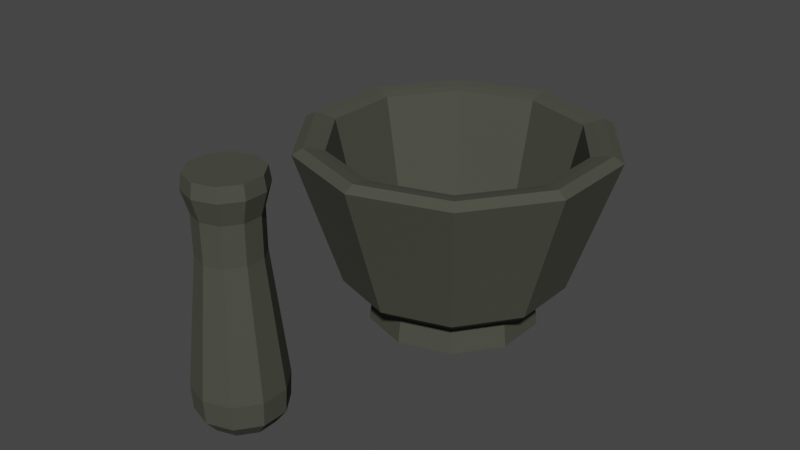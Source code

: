 # Source: Mortar_and_Pestle.blend  (saved by Blender 3.0.42; exported with 4.5.12 LTS)
import bpy
from mathutils import Matrix  # noqa: F401  (used for matrix-valued properties, if any)

bpy.ops.wm.read_factory_settings(use_empty=True)
scene = bpy.context.scene
scene.name = 'Scene'

# ---- collections
col_collection = bpy.data.collections.new('Collection'); scene.collection.children.link(col_collection)

# ---- materials (node trees are filled in below, after node groups)
mat_material_001 = bpy.data.materials.new('Material.001')
mat_material_001.use_transparent_shadow = False

# ---- material node trees
mat_material_001.use_nodes = True; mat_material_001.node_tree.nodes.clear()
_N = mat_material_001.node_tree.nodes; _L = mat_material_001.node_tree.links
n0 = _N.new('ShaderNodeBsdfPrincipled'); n0.name = 'Principled BSDF'; n0.location = (10, 300)
n0.distribution = 'GGX'
n0.subsurface_method = 'RANDOM_WALK_SKIN'
n0.inputs[0].default_value = (0.05863, 0.06045, 0.04429, 1.0)
n0.inputs[2].default_value = 0.8333
n0.inputs[3].default_value = 1.45
n0.inputs[27].default_value = (0.0, 0.0, 0.0, 1.0)
n0.inputs[28].default_value = 1.0
n1 = _N.new('ShaderNodeOutputMaterial'); n1.name = 'Material Output'; n1.location = (300, 300)
_L.new(n0.outputs[0], n1.inputs[0])
n1.is_active_output = True

# ---- world
world_world = bpy.data.worlds.new('World'); scene.world = world_world
world_world.use_nodes = True; world_world.node_tree.nodes.clear()
_N = world_world.node_tree.nodes; _L = world_world.node_tree.links
n0 = _N.new('ShaderNodeOutputWorld'); n0.name = 'World Output'; n0.location = (300, 300)
n1 = _N.new('ShaderNodeBackground'); n1.name = 'Background'; n1.location = (10, 300)
n1.inputs[0].default_value = (0.05088, 0.05088, 0.05088, 1.0)
_L.new(n1.outputs[0], n0.inputs[0])
n0.is_active_output = True
world_world.color = (0.05088, 0.05088, 0.05088)
world_world.use_sun_shadow = False
world_world.sun_shadow_jitter_overblur = 0.0

# ---- meshes
me_cylinder_001 = bpy.data.meshes.new('Cylinder.001')
me_cylinder_001.from_pydata([(5.754e-09, 0.5186, 0.4293), (0.3048, 0.4195, 0.4293), (0.4932, 0.1602, 0.4293), (0.4932, -0.1602, 0.4293), (0.3048, -0.4195, 0.4293), (-4.106e-08, -0.5186, 0.4293), (-0.3048, -0.4195, 0.4293), (-0.4932, -0.1602, 0.4293), (-0.4932, 0.1602, 0.4293), (-0.3048, 0.4195, 0.4293), (0.3654, 0.5029, 0.8423), (-5.921e-09, 0.6216, 0.8423), (0.5912, 0.1921, 0.8423), (0.5912, -0.1921, 0.8423), (0.3654, -0.5029, 0.8423), (-6.49e-08, -0.6216, 0.8423), (-0.3654, -0.5029, 0.8423), (-0.5912, -0.1921, 0.8423), (-0.5912, 0.1921, 0.8423), (-0.3654, 0.5029, 0.8423), (0.5424, 0.7466, 2.429), (0.581, 0.7997, 2.357), (-6.892e-11, 0.9884, 2.357), (2.419e-09, 0.9228, 2.429), (0.8776, 0.2852, 2.429), (0.9401, 0.3054, 2.357), (0.8776, -0.2852, 2.429), (0.9401, -0.3054, 2.357), (0.5424, -0.7466, 2.429), (0.581, -0.7997, 2.357), (-8.138e-08, -0.9228, 2.429), (-8.648e-08, -0.9884, 2.357), (-0.5424, -0.7466, 2.429), (-0.581, -0.7997, 2.357), (-0.8776, -0.2852, 2.429), (-0.9401, -0.3054, 2.357), (-0.8776, 0.2852, 2.429), (-0.9401, 0.3054, 2.357), (-0.5424, 0.7466, 2.429), (-0.581, 0.7997, 2.357), (2.909e-09, 0.8525, 2.403), (2.813e-09, 0.7914, 2.372), (0.4652, 0.6403, 2.372), (0.5011, 0.6897, 2.403), (0.7527, 0.2446, 2.372), (0.8108, 0.2634, 2.403), (0.7527, -0.2446, 2.372), (0.8108, -0.2634, 2.403), (0.4652, -0.6403, 2.372), (0.5011, -0.6897, 2.403), (-7.228e-08, -0.7914, 2.372), (-7.642e-08, -0.8525, 2.403), (-0.4652, -0.6403, 2.372), (-0.5011, -0.6897, 2.403), (-0.7527, -0.2446, 2.372), (-0.8108, -0.2634, 2.403), (-0.7527, 0.2446, 2.372), (-0.8108, 0.2634, 2.403), (-0.4652, 0.6403, 2.372), (-0.5011, 0.6897, 2.403), (1.342e-08, 0.5454, 0.0), (0.3206, 0.4413, 0.0), (0.5187, 0.1686, 0.0), (0.5187, -0.1686, 0.0), (0.3206, -0.4413, 0.0), (-3.582e-08, -0.5454, 0.0), (-0.3206, -0.4413, 0.0), (-0.5187, -0.1686, 0.0), (-0.5187, 0.1686, 0.0), (-0.3206, 0.4413, 0.0), (3.067e-09, 0.5757, 0.4293), (0.3384, 0.4658, 0.4293), (0.5475, 0.1779, 0.4293), (0.5475, -0.1779, 0.4293), (0.3384, -0.4658, 0.4293), (-4.822e-08, -0.5757, 0.4293), (-0.3384, -0.4658, 0.4293), (-0.5475, -0.1779, 0.4293), (-0.5475, 0.1779, 0.4293), (-0.3384, 0.4658, 0.4293), (1.722e-10, 0.6479, 0.4884), (-1.747e-09, 0.7069, 0.5898), (0.4155, 0.5719, 0.5898), (0.3808, 0.5242, 0.4884), (0.6723, 0.2185, 0.5898), (0.6162, 0.2002, 0.4884), (0.6723, -0.2185, 0.5898), (0.6162, -0.2002, 0.4884), (0.4155, -0.5719, 0.5898), (0.3808, -0.5242, 0.4884), (-6.355e-08, -0.7069, 0.5898), (-5.686e-08, -0.6479, 0.4884), (-0.4155, -0.5719, 0.5898), (-0.3808, -0.5242, 0.4884), (-0.6723, -0.2185, 0.5898), (-0.6162, -0.2002, 0.4884), (-0.6723, 0.2185, 0.5898), (-0.6162, 0.2002, 0.4884), (-0.4155, 0.5719, 0.5898), (-0.3808, 0.5242, 0.4884)], [], [(3, 2, 72, 73), (46, 44, 12, 13), (48, 46, 13, 14), (50, 48, 14, 15), (52, 50, 15, 16), (54, 52, 16, 17), (56, 54, 17, 18), (58, 56, 18, 19), (53, 55, 34, 32), (44, 42, 10, 12), (4, 5, 65, 64), (0, 9, 79, 70), (83, 85, 72, 71), (5, 4, 74, 75), (6, 5, 75, 76), (7, 6, 76, 77), (8, 7, 77, 78), (9, 8, 78, 79), (4, 3, 73, 74), (10, 11, 19, 18, 17, 16, 15, 14, 13, 12), (47, 49, 28, 26), (59, 40, 23, 38), (55, 57, 36, 34), (49, 51, 30, 28), (43, 45, 24, 20), (57, 59, 38, 36), (51, 53, 32, 30), (45, 47, 26, 24), (42, 41, 11, 10), (21, 22, 23, 20), (25, 21, 20, 24), (27, 25, 24, 26), (29, 27, 26, 28), (31, 29, 28, 30), (33, 31, 30, 32), (35, 33, 32, 34), (37, 35, 34, 36), (39, 37, 36, 38), (22, 39, 38, 23), (41, 58, 19, 11), (43, 40, 41, 42), (45, 43, 42, 44), (47, 45, 44, 46), (49, 47, 46, 48), (51, 49, 48, 50), (53, 51, 50, 52), (55, 53, 52, 54), (57, 55, 54, 56), (59, 57, 56, 58), (40, 59, 58, 41), (40, 43, 20, 23), (81, 22, 21, 82), (85, 87, 73, 72), (87, 89, 74, 73), (89, 91, 75, 74), (91, 93, 76, 75), (93, 95, 77, 76), (95, 97, 78, 77), (97, 99, 79, 78), (2, 1, 71, 72), (60, 61, 62, 63, 64, 65, 66, 67, 68, 69), (1, 2, 62, 61), (8, 9, 69, 68), (5, 6, 66, 65), (2, 3, 63, 62), (9, 0, 60, 69), (6, 7, 67, 66), (3, 4, 64, 63), (0, 1, 61, 60), (7, 8, 68, 67), (98, 39, 22, 81), (82, 21, 25, 84), (84, 25, 27, 86), (86, 27, 29, 88), (88, 29, 31, 90), (90, 31, 33, 92), (92, 33, 35, 94), (94, 35, 37, 96), (96, 37, 39, 98), (80, 83, 71, 70), (1, 0, 70, 71), (81, 82, 83, 80), (82, 84, 85, 83), (84, 86, 87, 85), (86, 88, 89, 87), (88, 90, 91, 89), (90, 92, 93, 91), (92, 94, 95, 93), (94, 96, 97, 95), (96, 98, 99, 97), (98, 81, 80, 99), (99, 80, 70, 79)])
_uv = me_cylinder_001.uv_layers.new(name='UVMap')
_uv.uv.foreach_set('vector', [0.9237, 0.1936, 0.9237, 0.3064, 0.9429, 0.3127, 0.9429, 0.1873, 0.4427, 0.1874, 0.4427, 0.3126, 0.4427, 0.3126, 0.4427, 0.1874, 0.3691, 0.08607, 0.4427, 0.1874, 0.4427, 0.1874, 0.3691, 0.08607, 0.25, 0.04737, 0.3691, 0.08607, 0.3691, 0.08607, 0.25, 0.04737, 0.1309, 0.08607, 0.25, 0.04737, 0.25, 0.04737, 0.1309, 0.08607, 0.05729, 0.1874, 0.1309, 0.08607, 0.1309, 0.08607, 0.05729, 0.1874, 0.05729, 0.3126, 0.05729, 0.1874, 0.05729, 0.1874, 0.05729, 0.3126, 0.1309, 0.4139, 0.05729, 0.3126, 0.05729, 0.3126, 0.1309, 0.4139, 0.1263, 0.07975, 0.04986, 0.185, 0.03937, 0.1816, 0.1198, 0.07082, 0.4427, 0.3126, 0.3691, 0.4139, 0.3691, 0.4139, 0.4427, 0.3126, 0.8574, 0.1022, 0.75, 0.06735, 0.75, 0.06735, 0.8574, 0.1022, 0.75, 0.4327, 0.6426, 0.3978, 0.6308, 0.4141, 0.75, 0.4528, 0.8969, 0.5148, 0.8031, 0.5148, 0.8078, 0.5, 0.8922, 0.5, 0.75, 0.06735, 0.8574, 0.1022, 0.8692, 0.08594, 0.75, 0.04722, 0.6426, 0.1022, 0.75, 0.06735, 0.75, 0.04722, 0.6308, 0.08594, 0.5763, 0.1936, 0.6426, 0.1022, 0.6308, 0.08594, 0.5571, 0.1873, 0.5763, 0.3064, 0.5763, 0.1936, 0.5571, 0.1873, 0.5571, 0.3127, 0.6426, 0.3978, 0.5763, 0.3064, 0.5571, 0.3127, 0.6308, 0.4141, 0.8574, 0.1022, 0.9237, 0.1936, 0.9429, 0.1873, 0.8692, 0.08594, 0.3691, 0.4139, 0.25, 0.4526, 0.1309, 0.4139, 0.05729, 0.3126, 0.05729, 0.1874, 0.1309, 0.08607, 0.25, 0.04737, 0.3691, 0.08607, 0.4427, 0.1874, 0.4427, 0.3126, 0.4501, 0.185, 0.3737, 0.07975, 0.3802, 0.07082, 0.4606, 0.1816, 0.1263, 0.4202, 0.25, 0.4604, 0.25, 0.4715, 0.1198, 0.4292, 0.04986, 0.185, 0.04986, 0.315, 0.03937, 0.3184, 0.03937, 0.1816, 0.3737, 0.07975, 0.25, 0.03956, 0.25, 0.02853, 0.3802, 0.07082, 0.3737, 0.4202, 0.4501, 0.315, 0.4606, 0.3184, 0.3802, 0.4292, 0.04986, 0.315, 0.1263, 0.4202, 0.1198, 0.4292, 0.03937, 0.3184, 0.25, 0.03956, 0.1263, 0.07975, 0.1198, 0.07082, 0.25, 0.02853, 0.4501, 0.315, 0.4501, 0.185, 0.4606, 0.1816, 0.4606, 0.3184, 0.3691, 0.4139, 0.25, 0.4526, 0.25, 0.4526, 0.3691, 0.4139, 0.9, 0.9819, 1.0, 0.9819, 0.9961, 1.0, 0.9039, 1.0, 0.8, 0.9819, 0.9, 0.9819, 0.8961, 1.0, 0.8039, 1.0, 0.7, 0.9819, 0.8, 0.9819, 0.7961, 1.0, 0.7039, 1.0, 0.6, 0.9819, 0.7, 0.9819, 0.6961, 1.0, 0.6039, 1.0, 0.5, 0.9819, 0.6, 0.9819, 0.5961, 1.0, 0.5039, 1.0, 0.4, 0.9819, 0.5, 0.9819, 0.4961, 1.0, 0.4039, 1.0, 0.3, 0.9819, 0.4, 0.9819, 0.3961, 1.0, 0.3039, 1.0, 0.2, 0.9819, 0.3, 0.9819, 0.2961, 1.0, 0.2039, 1.0, 0.1, 0.9819, 0.2, 0.9819, 0.1961, 1.0, 0.1039, 1.0, -7.451e-08, 0.9819, 0.1, 0.9819, 0.09614, 1.0, 0.00386, 1.0, 0.25, 0.4526, 0.1309, 0.4139, 0.1309, 0.4139, 0.25, 0.4526, 0.3737, 0.4202, 0.25, 0.4604, 0.25, 0.4526, 0.3691, 0.4139, 0.4501, 0.315, 0.3737, 0.4202, 0.3691, 0.4139, 0.4427, 0.3126, 0.4501, 0.185, 0.4501, 0.315, 0.4427, 0.3126, 0.4427, 0.1874, 0.3737, 0.07975, 0.4501, 0.185, 0.4427, 0.1874, 0.3691, 0.08607, 0.25, 0.03956, 0.3737, 0.07975, 0.3691, 0.08607, 0.25, 0.04737, 0.1263, 0.07975, 0.25, 0.03956, 0.25, 0.04737, 0.1309, 0.08607, 0.04986, 0.185, 0.1263, 0.07975, 0.1309, 0.08607, 0.05729, 0.1874, 0.04986, 0.315, 0.04986, 0.185, 0.05729, 0.1874, 0.05729, 0.3126, 0.1263, 0.4202, 0.04986, 0.315, 0.05729, 0.3126, 0.1309, 0.4139, 0.25, 0.4604, 0.1263, 0.4202, 0.1309, 0.4139, 0.25, 0.4526, 0.25, 0.4604, 0.3737, 0.4202, 0.3802, 0.4292, 0.25, 0.4715, 1.0, 0.5401, 1.0, 0.9819, 0.9, 0.9819, 0.9, 0.5401, 0.7969, 0.5148, 0.7031, 0.5148, 0.7078, 0.5, 0.7922, 0.5, 0.6969, 0.5148, 0.6031, 0.5148, 0.6078, 0.5, 0.6922, 0.5, 0.5969, 0.5148, 0.5031, 0.5148, 0.5078, 0.5, 0.5922, 0.5, 0.4969, 0.5148, 0.4031, 0.5148, 0.4078, 0.5, 0.4922, 0.5, 0.3969, 0.5148, 0.3031, 0.5148, 0.3078, 0.5, 0.3922, 0.5, 0.2969, 0.5148, 0.2031, 0.5148, 0.2078, 0.5, 0.2922, 0.5, 0.1969, 0.5148, 0.1031, 0.5148, 0.1078, 0.5, 0.1922, 0.5, 0.9237, 0.3064, 0.8574, 0.3978, 0.8692, 0.4141, 0.9429, 0.3127, 0.75, 0.4327, 0.8574, 0.3978, 0.9237, 0.3064, 0.9237, 0.1936, 0.8574, 0.1022, 0.75, 0.06735, 0.6426, 0.1022, 0.5763, 0.1936, 0.5763, 0.3064, 0.6426, 0.3978, 0.8574, 0.3978, 0.9237, 0.3064, 0.9237, 0.3064, 0.8574, 0.3978, 0.5763, 0.3064, 0.6426, 0.3978, 0.6426, 0.3978, 0.5763, 0.3064, 0.75, 0.06735, 0.6426, 0.1022, 0.6426, 0.1022, 0.75, 0.06735, 0.9237, 0.3064, 0.9237, 0.1936, 0.9237, 0.1936, 0.9237, 0.3064, 0.6426, 0.3978, 0.75, 0.4327, 0.75, 0.4327, 0.6426, 0.3978, 0.6426, 0.1022, 0.5763, 0.1936, 0.5763, 0.1936, 0.6426, 0.1022, 0.9237, 0.1936, 0.8574, 0.1022, 0.8574, 0.1022, 0.9237, 0.1936, 0.75, 0.4327, 0.8574, 0.3978, 0.8574, 0.3978, 0.75, 0.4327, 0.5763, 0.1936, 0.5763, 0.3064, 0.5763, 0.3064, 0.5763, 0.1936, 0.1, 0.5401, 0.1, 0.9819, -7.451e-08, 0.9819, -7.451e-08, 0.5401, 0.9, 0.5401, 0.9, 0.9819, 0.8, 0.9819, 0.8, 0.5401, 0.8, 0.5401, 0.8, 0.9819, 0.7, 0.9819, 0.7, 0.5401, 0.7, 0.5401, 0.7, 0.9819, 0.6, 0.9819, 0.6, 0.5401, 0.6, 0.5401, 0.6, 0.9819, 0.5, 0.9819, 0.5, 0.5401, 0.5, 0.5401, 0.5, 0.9819, 0.4, 0.9819, 0.4, 0.5401, 0.4, 0.5401, 0.4, 0.9819, 0.3, 0.9819, 0.3, 0.5401, 0.3, 0.5401, 0.3, 0.9819, 0.2, 0.9819, 0.2, 0.5401, 0.2, 0.5401, 0.2, 0.9819, 0.1, 0.9819, 0.1, 0.5401, 0.9969, 0.5148, 0.9031, 0.5148, 0.9078, 0.5, 0.9922, 0.5, 0.8574, 0.3978, 0.75, 0.4327, 0.75, 0.4528, 0.8692, 0.4141, 1.0, 0.5401, 0.9, 0.5401, 0.9031, 0.5148, 0.9969, 0.5148, 0.9, 0.5401, 0.8, 0.5401, 0.8031, 0.5148, 0.8969, 0.5148, 0.8, 0.5401, 0.7, 0.5401, 0.7031, 0.5148, 0.7969, 0.5148, 0.7, 0.5401, 0.6, 0.5401, 0.6031, 0.5148, 0.6969, 0.5148, 0.6, 0.5401, 0.5, 0.5401, 0.5031, 0.5148, 0.5969, 0.5148, 0.5, 0.5401, 0.4, 0.5401, 0.4031, 0.5148, 0.4969, 0.5148, 0.4, 0.5401, 0.3, 0.5401, 0.3031, 0.5148, 0.3969, 0.5148, 0.3, 0.5401, 0.2, 0.5401, 0.2031, 0.5148, 0.2969, 0.5148, 0.2, 0.5401, 0.1, 0.5401, 0.1031, 0.5148, 0.1969, 0.5148, 0.1, 0.5401, -7.451e-08, 0.5401, 0.003146, 0.5148, 0.09685, 0.5148, 0.09685, 0.5148, 0.003146, 0.5148, 0.007753, 0.5, 0.09225, 0.5])
me_cylinder_001.materials.append(mat_material_001)
me_cylinder_001.use_remesh_fix_poles = True
me_cylinder_001.use_remesh_preserve_attributes = False
me_cylinder_001.update()
me_cylinder_002 = bpy.data.meshes.new('Cylinder.002')
me_cylinder_002.from_pydata([(2.63e-09, 0.9734, 0.7341), (0.5721, 0.7875, 0.7341), (0.9257, 0.3008, 0.7341), (0.9257, -0.3008, 0.7341), (0.5721, -0.7875, 0.7341), (-8.247e-08, -0.9734, 0.7341), (-0.5721, -0.7875, 0.7341), (-0.9257, -0.3008, 0.7341), (-0.9257, 0.3008, 0.7341), (-0.5721, 0.7875, 0.7341), (8.664e-09, 1.406, -0.495), (0.8267, 1.138, -0.495), (1.338, 0.4346, -0.495), (1.338, -0.4346, -0.495), (0.8267, -1.138, -0.495), (-1.143e-07, -1.406, -0.495), (-0.8267, -1.138, -0.495), (-1.338, -0.4346, -0.495), (-1.338, 0.4346, -0.495), (-0.8267, 1.138, -0.495), (0.9257, 0.3008, 1.111), (0.9257, -0.3008, 1.111), (0.5721, 0.7875, 1.111), (-0.5721, 0.7875, 1.111), (2.63e-09, 0.9734, 1.111), (-0.9257, 0.3008, 1.111), (-0.9257, -0.3008, 1.111), (-0.5721, -0.7875, 1.111), (-8.247e-08, -0.9734, 1.111), (0.5721, -0.7875, 1.111), (0.6515, 0.8968, 1.464), (0.6897, 0.9493, 1.328), (4.417e-09, 1.173, 1.328), (1.863e-08, 1.108, 1.464), (1.054, 0.3425, 1.464), (1.116, 0.3626, 1.328), (1.054, -0.3425, 1.464), (1.116, -0.3626, 1.328), (0.6515, -0.8968, 1.464), (0.6897, -0.9493, 1.328), (-7.823e-08, -1.108, 1.464), (-9.817e-08, -1.173, 1.328), (-0.6515, -0.8968, 1.464), (-0.6897, -0.9493, 1.328), (-1.054, -0.3425, 1.464), (-1.116, -0.3626, 1.328), (-1.054, 0.3425, 1.464), (-1.116, 0.3626, 1.328), (-0.6515, 0.8968, 1.464), (-0.6897, 0.9493, 1.328), (9.035e-09, 1.363, -0.7287), (0.801, 1.103, -0.7287), (1.296, 0.4211, -0.7287), (1.296, -0.4211, -0.7287), (0.801, -1.103, -0.7287), (-1.101e-07, -1.363, -0.7287), (-0.801, -1.103, -0.7287), (-1.296, -0.4211, -0.7287), (-1.296, 0.4211, -0.7287), (-0.801, 1.103, -0.7287), (-5.96e-08, 0.2882, -1.0), (-4.471e-08, 1.014, -0.8643), (0.1694, 0.2331, -1.0), (0.596, 0.8203, -0.8643), (0.2741, 0.08905, -1.0), (0.9643, 0.3133, -0.8643), (0.2741, -0.08905, -1.0), (0.9643, -0.3133, -0.8643), (0.1694, -0.2331, -1.0), (0.596, -0.8203, -0.8643), (-9.686e-08, -0.2882, -1.0), (-1.406e-07, -1.014, -0.8643), (-0.1694, -0.2331, -1.0), (-0.596, -0.8203, -0.8643), (-0.2741, -0.08905, -1.0), (-0.9643, -0.3133, -0.8643), (-0.2741, 0.08905, -1.0), (-0.9643, 0.3133, -0.8643), (-0.1694, 0.2331, -1.0), (-0.596, 0.8203, -0.8643)], [], [(10, 0, 1, 11), (11, 1, 2, 12), (12, 2, 3, 13), (13, 3, 4, 14), (14, 4, 5, 15), (15, 5, 6, 16), (16, 6, 7, 17), (17, 7, 8, 18), (29, 21, 37, 39), (18, 8, 9, 19), (19, 9, 0, 10), (59, 19, 10, 50), (51, 11, 12, 52), (58, 18, 19, 59), (57, 17, 18, 58), (56, 16, 17, 57), (55, 15, 16, 56), (54, 14, 15, 55), (53, 13, 14, 54), (52, 12, 13, 53), (51, 52, 65, 63), (20, 22, 31, 35), (24, 23, 49, 32), (21, 20, 35, 37), (23, 25, 47, 49), (25, 26, 45, 47), (26, 27, 43, 45), (27, 28, 41, 43), (28, 29, 39, 41), (30, 33, 48, 46, 44, 42, 40, 38, 36, 34), (1, 0, 24, 22), (4, 3, 21, 29), (5, 4, 29, 28), (6, 5, 28, 27), (7, 6, 27, 26), (8, 7, 26, 25), (9, 8, 25, 23), (0, 9, 23, 24), (2, 1, 22, 20), (3, 2, 20, 21), (31, 32, 33, 30), (35, 31, 30, 34), (37, 35, 34, 36), (39, 37, 36, 38), (41, 39, 38, 40), (43, 41, 40, 42), (45, 43, 42, 44), (47, 45, 44, 46), (49, 47, 46, 48), (32, 49, 48, 33), (22, 24, 32, 31), (60, 62, 64, 66, 68, 70, 72, 74, 76, 78), (52, 53, 67, 65), (53, 54, 69, 67), (54, 55, 71, 69), (55, 56, 73, 71), (56, 57, 75, 73), (57, 58, 77, 75), (58, 59, 79, 77), (50, 51, 63, 61), (50, 10, 11, 51), (62, 60, 61, 63), (64, 62, 63, 65), (66, 64, 65, 67), (68, 66, 67, 69), (70, 68, 69, 71), (72, 70, 71, 73), (74, 72, 73, 75), (76, 74, 75, 77), (78, 76, 77, 79), (60, 78, 79, 61), (59, 50, 61, 79)])
_uv = me_cylinder_002.uv_layers.new(name='UVMap')
_uv.uv.foreach_set('vector', [1.0, 0.6456, 1.0, 1.0, 0.9, 1.0, 0.9, 0.6456, 0.9, 0.6456, 0.9, 1.0, 0.8, 1.0, 0.8, 0.6456, 0.8, 0.6456, 0.8, 1.0, 0.7, 1.0, 0.7, 0.6456, 0.7, 0.6456, 0.7, 1.0, 0.6, 1.0, 0.6, 0.6456, 0.6, 0.6456, 0.6, 1.0, 0.5, 1.0, 0.5, 0.6456, 0.5, 0.6456, 0.5, 1.0, 0.4, 1.0, 0.4, 0.6456, 0.4, 0.6456, 0.4, 1.0, 0.3, 1.0, 0.3, 0.6456, 0.3, 0.6456, 0.3, 1.0, 0.2, 1.0, 0.2, 0.6456, 0.6, 1.0, 0.7, 1.0, 0.7, 1.0, 0.6, 1.0, 0.2, 0.6456, 0.2, 1.0, 0.1, 1.0, 0.1, 0.6456, 0.1, 0.6456, 0.1, 1.0, -7.451e-08, 1.0, -7.451e-08, 0.6456, 0.1, 0.5782, 0.1, 0.6456, -7.451e-08, 0.6456, -7.451e-08, 0.5782, 0.9, 0.5782, 0.9, 0.6456, 0.8, 0.6456, 0.8, 0.5782, 0.2, 0.5782, 0.2, 0.6456, 0.1, 0.6456, 0.1, 0.5782, 0.3, 0.5782, 0.3, 0.6456, 0.2, 0.6456, 0.2, 0.5782, 0.4, 0.5782, 0.4, 0.6456, 0.3, 0.6456, 0.3, 0.5782, 0.5, 0.5782, 0.5, 0.6456, 0.4, 0.6456, 0.4, 0.5782, 0.6, 0.5782, 0.6, 0.6456, 0.5, 0.6456, 0.5, 0.5782, 0.7, 0.5782, 0.7, 0.6456, 0.6, 0.6456, 0.6, 0.5782, 0.8, 0.5782, 0.8, 0.6456, 0.7, 0.6456, 0.7, 0.5782, 0.9, 0.5782, 0.8, 0.5782, 0.8055, 0.5391, 0.8945, 0.5391, 0.8, 1.0, 0.9, 1.0, 0.9, 1.0, 0.8, 1.0, -7.451e-08, 1.0, 0.1, 1.0, 0.1, 1.0, -7.451e-08, 1.0, 0.7, 1.0, 0.8, 1.0, 0.8, 1.0, 0.7, 1.0, 0.1, 1.0, 0.2, 1.0, 0.2, 1.0, 0.1, 1.0, 0.2, 1.0, 0.3, 1.0, 0.3, 1.0, 0.2, 1.0, 0.3, 1.0, 0.4, 1.0, 0.4, 1.0, 0.3, 1.0, 0.4, 1.0, 0.5, 1.0, 0.5, 1.0, 0.4, 1.0, 0.5, 1.0, 0.6, 1.0, 0.6, 1.0, 0.5, 1.0, 0.3704, 0.4157, 0.25, 0.4548, 0.1296, 0.4157, 0.05519, 0.3133, 0.05519, 0.1867, 0.1296, 0.08429, 0.25, 0.04517, 0.3704, 0.08429, 0.4448, 0.1867, 0.4448, 0.3133, 0.9, 1.0, 1.0, 1.0, 1.0, 1.0, 0.9, 1.0, 0.6, 1.0, 0.7, 1.0, 0.7, 1.0, 0.6, 1.0, 0.5, 1.0, 0.6, 1.0, 0.6, 1.0, 0.5, 1.0, 0.4, 1.0, 0.5, 1.0, 0.5, 1.0, 0.4, 1.0, 0.3, 1.0, 0.4, 1.0, 0.4, 1.0, 0.3, 1.0, 0.2, 1.0, 0.3, 1.0, 0.3, 1.0, 0.2, 1.0, 0.1, 1.0, 0.2, 1.0, 0.2, 1.0, 0.1, 1.0, -7.451e-08, 1.0, 0.1, 1.0, 0.1, 1.0, -7.451e-08, 1.0, 0.8, 1.0, 0.9, 1.0, 0.9, 1.0, 0.8, 1.0, 0.7, 1.0, 0.8, 1.0, 0.8, 1.0, 0.7, 1.0, 0.9, 1.0, 1.0, 1.0, 0.9927, 1.0, 0.9073, 1.0, 0.8, 1.0, 0.9, 1.0, 0.8927, 1.0, 0.8073, 1.0, 0.7, 1.0, 0.8, 1.0, 0.7927, 1.0, 0.7073, 1.0, 0.6, 1.0, 0.7, 1.0, 0.6927, 1.0, 0.6073, 1.0, 0.5, 1.0, 0.6, 1.0, 0.5927, 1.0, 0.5073, 1.0, 0.4, 1.0, 0.5, 1.0, 0.4927, 1.0, 0.4073, 1.0, 0.3, 1.0, 0.4, 1.0, 0.3927, 1.0, 0.3073, 1.0, 0.2, 1.0, 0.3, 1.0, 0.2927, 1.0, 0.2073, 1.0, 0.1, 1.0, 0.2, 1.0, 0.1927, 1.0, 0.1073, 1.0, -7.451e-08, 1.0, 0.1, 1.0, 0.09267, 1.0, 0.007326, 1.0, 0.9, 1.0, 1.0, 1.0, 1.0, 1.0, 0.9, 1.0, 0.75, 0.331, 0.7976, 0.3156, 0.8271, 0.275, 0.8271, 0.225, 0.7976, 0.1844, 0.75, 0.169, 0.7024, 0.1844, 0.6729, 0.225, 0.6729, 0.275, 0.7024, 0.3156, 0.8, 0.5782, 0.7, 0.5782, 0.7055, 0.5391, 0.7945, 0.5391, 0.7, 0.5782, 0.6, 0.5782, 0.6055, 0.5391, 0.6945, 0.5391, 0.6, 0.5782, 0.5, 0.5782, 0.5055, 0.5391, 0.5945, 0.5391, 0.5, 0.5782, 0.4, 0.5782, 0.4055, 0.5391, 0.4945, 0.5391, 0.4, 0.5782, 0.3, 0.5782, 0.3055, 0.5391, 0.3945, 0.5391, 0.3, 0.5782, 0.2, 0.5782, 0.2055, 0.5391, 0.2945, 0.5391, 0.2, 0.5782, 0.1, 0.5782, 0.1055, 0.5391, 0.1945, 0.5391, 1.0, 0.5782, 0.9, 0.5782, 0.9055, 0.5391, 0.9945, 0.5391, 1.0, 0.5782, 1.0, 0.6456, 0.9, 0.6456, 0.9, 0.5782, 0.9331, 0.5, 0.9669, 0.5, 0.9945, 0.5391, 0.9055, 0.5391, 0.8331, 0.5, 0.8669, 0.5, 0.8945, 0.5391, 0.8055, 0.5391, 0.7331, 0.5, 0.7669, 0.5, 0.7945, 0.5391, 0.7055, 0.5391, 0.6331, 0.5, 0.6669, 0.5, 0.6945, 0.5391, 0.6055, 0.5391, 0.5331, 0.5, 0.5669, 0.5, 0.5945, 0.5391, 0.5055, 0.5391, 0.4331, 0.5, 0.4669, 0.5, 0.4945, 0.5391, 0.4055, 0.5391, 0.3331, 0.5, 0.3669, 0.5, 0.3945, 0.5391, 0.3055, 0.5391, 0.2331, 0.5, 0.2669, 0.5, 0.2945, 0.5391, 0.2055, 0.5391, 0.1331, 0.5, 0.1669, 0.5, 0.1945, 0.5391, 0.1055, 0.5391, 0.03312, 0.5, 0.06688, 0.5, 0.09448, 0.5391, 0.005521, 0.5391, 0.1, 0.5782, -7.451e-08, 0.5782, 0.005521, 0.5391, 0.09448, 0.5391])
me_cylinder_002.materials.append(mat_material_001)
me_cylinder_002.use_remesh_fix_poles = True
me_cylinder_002.use_remesh_preserve_attributes = False
me_cylinder_002.update()

# ---- objects
ob_cylinder = bpy.data.objects.new('Cylinder', me_cylinder_001)
ob_cylinder_001 = bpy.data.objects.new('Cylinder.001', me_cylinder_002)

# ---- transforms, parenting, visibility, modifiers, constraints
ob_cylinder.location = (0.0, -5.96e-09, -0.6986)
ob_cylinder.scale = (1.0, 1.0, 0.4888)
ob_cylinder_001.location = (0.0, -1.791, 0.006106)
ob_cylinder_001.scale = (0.1832, 0.1832, 0.5959)

# ---- collection membership
col_collection.objects.link(ob_cylinder)
col_collection.objects.link(ob_cylinder_001)

# ---- scene / render settings (as saved in the file)
scene.frame_start = 1; scene.frame_end = 250; scene.frame_set(1)
scene.render.engine = 'BLENDER_EEVEE_NEXT'
scene.cycles.sampling_pattern = 'TABULATED_SOBOL'
scene.cycles.use_light_tree = False
scene.view_settings.view_transform = 'Filmic'
bpy.context.view_layer.update()

# ---- added for rendering (the .blend has no active camera and no usable light): camera, sun
cam_auto = bpy.data.cameras.new('AutoCamera')
cam_auto.lens = 50.0
cam_auto.sensor_width = 36.0
cam_auto.clip_end = 1000.0
ob_auto_camera = bpy.data.objects.new('AutoCamera', cam_auto)
scene.collection.objects.link(ob_auto_camera)
ob_auto_camera.location = (3.61268, -4.86532, 2.98015)
ob_auto_camera.rotation_euler = (1.09748, -7.21219e-08, 0.694738)
scene.camera = ob_auto_camera
light_auto_sun = bpy.data.lights.new('AutoSun', 'SUN')
light_auto_sun.energy = 3.0
light_auto_sun.angle = 0.0523599
ob_auto_sun = bpy.data.objects.new('AutoSun', light_auto_sun)
scene.collection.objects.link(ob_auto_sun)
ob_auto_sun.rotation_euler = (0.872665, 0.174533, 0.523599)
bpy.context.view_layer.update()
